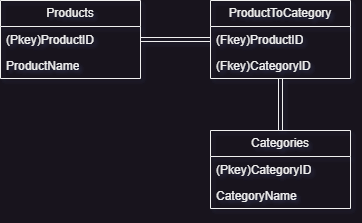

The diagram above was exported from draw.io. Its source (the exported page's mxGraphModel, read from the mxfile embedded in the PNG):
<mxGraphModel dx="1050" dy="669" grid="1" gridSize="10" guides="1" tooltips="1" connect="1" arrows="1" fold="1" page="1" pageScale="1" pageWidth="850" pageHeight="1100" math="0" shadow="0">
  <root>
    <mxCell id="0" />
    <mxCell id="1" parent="0" />
    <mxCell id="b1rXha5j5DV2lb1tljsN-12" style="edgeStyle=orthogonalEdgeStyle;rounded=0;orthogonalLoop=1;jettySize=auto;html=1;shape=link;" parent="1" source="b1rXha5j5DV2lb1tljsN-1" target="b1rXha5j5DV2lb1tljsN-8" edge="1">
      <mxGeometry relative="1" as="geometry" />
    </mxCell>
    <mxCell id="b1rXha5j5DV2lb1tljsN-1" value="Products" style="swimlane;fontStyle=0;childLayout=stackLayout;horizontal=1;startSize=26;fillColor=none;horizontalStack=0;resizeParent=1;resizeParentMax=0;resizeLast=0;collapsible=1;marginBottom=0;whiteSpace=wrap;html=1;" parent="1" vertex="1">
      <mxGeometry x="120" y="90" width="140" height="78" as="geometry" />
    </mxCell>
    <mxCell id="b1rXha5j5DV2lb1tljsN-2" value="(Pkey)ProductID" style="text;strokeColor=none;fillColor=none;align=left;verticalAlign=top;spacingLeft=4;spacingRight=4;overflow=hidden;rotatable=0;points=[[0,0.5],[1,0.5]];portConstraint=eastwest;whiteSpace=wrap;html=1;" parent="b1rXha5j5DV2lb1tljsN-1" vertex="1">
      <mxGeometry y="26" width="140" height="26" as="geometry" />
    </mxCell>
    <mxCell id="b1rXha5j5DV2lb1tljsN-3" value="ProductName" style="text;strokeColor=none;fillColor=none;align=left;verticalAlign=top;spacingLeft=4;spacingRight=4;overflow=hidden;rotatable=0;points=[[0,0.5],[1,0.5]];portConstraint=eastwest;whiteSpace=wrap;html=1;" parent="b1rXha5j5DV2lb1tljsN-1" vertex="1">
      <mxGeometry y="52" width="140" height="26" as="geometry" />
    </mxCell>
    <mxCell id="b1rXha5j5DV2lb1tljsN-11" style="edgeStyle=orthogonalEdgeStyle;rounded=0;orthogonalLoop=1;jettySize=auto;html=1;shape=link;" parent="1" source="b1rXha5j5DV2lb1tljsN-5" target="b1rXha5j5DV2lb1tljsN-8" edge="1">
      <mxGeometry relative="1" as="geometry" />
    </mxCell>
    <mxCell id="b1rXha5j5DV2lb1tljsN-5" value="Categories" style="swimlane;fontStyle=0;childLayout=stackLayout;horizontal=1;startSize=26;fillColor=none;horizontalStack=0;resizeParent=1;resizeParentMax=0;resizeLast=0;collapsible=1;marginBottom=0;whiteSpace=wrap;html=1;" parent="1" vertex="1">
      <mxGeometry x="330" y="220" width="140" height="78" as="geometry" />
    </mxCell>
    <mxCell id="b1rXha5j5DV2lb1tljsN-6" value="(Pkey)CategoryID" style="text;strokeColor=none;fillColor=none;align=left;verticalAlign=top;spacingLeft=4;spacingRight=4;overflow=hidden;rotatable=0;points=[[0,0.5],[1,0.5]];portConstraint=eastwest;whiteSpace=wrap;html=1;" parent="b1rXha5j5DV2lb1tljsN-5" vertex="1">
      <mxGeometry y="26" width="140" height="26" as="geometry" />
    </mxCell>
    <mxCell id="b1rXha5j5DV2lb1tljsN-7" value="CategoryName" style="text;strokeColor=none;fillColor=none;align=left;verticalAlign=top;spacingLeft=4;spacingRight=4;overflow=hidden;rotatable=0;points=[[0,0.5],[1,0.5]];portConstraint=eastwest;whiteSpace=wrap;html=1;" parent="b1rXha5j5DV2lb1tljsN-5" vertex="1">
      <mxGeometry y="52" width="140" height="26" as="geometry" />
    </mxCell>
    <mxCell id="b1rXha5j5DV2lb1tljsN-8" value="ProductToCategory" style="swimlane;fontStyle=0;childLayout=stackLayout;horizontal=1;startSize=26;fillColor=none;horizontalStack=0;resizeParent=1;resizeParentMax=0;resizeLast=0;collapsible=1;marginBottom=0;whiteSpace=wrap;html=1;" parent="1" vertex="1">
      <mxGeometry x="330" y="90" width="140" height="78" as="geometry" />
    </mxCell>
    <mxCell id="b1rXha5j5DV2lb1tljsN-9" value="(Fkey)ProductID" style="text;strokeColor=none;fillColor=none;align=left;verticalAlign=top;spacingLeft=4;spacingRight=4;overflow=hidden;rotatable=0;points=[[0,0.5],[1,0.5]];portConstraint=eastwest;whiteSpace=wrap;html=1;" parent="b1rXha5j5DV2lb1tljsN-8" vertex="1">
      <mxGeometry y="26" width="140" height="26" as="geometry" />
    </mxCell>
    <mxCell id="b1rXha5j5DV2lb1tljsN-10" value="(Fkey)CategoryID" style="text;strokeColor=none;fillColor=none;align=left;verticalAlign=top;spacingLeft=4;spacingRight=4;overflow=hidden;rotatable=0;points=[[0,0.5],[1,0.5]];portConstraint=eastwest;whiteSpace=wrap;html=1;" parent="b1rXha5j5DV2lb1tljsN-8" vertex="1">
      <mxGeometry y="52" width="140" height="26" as="geometry" />
    </mxCell>
  </root>
</mxGraphModel>